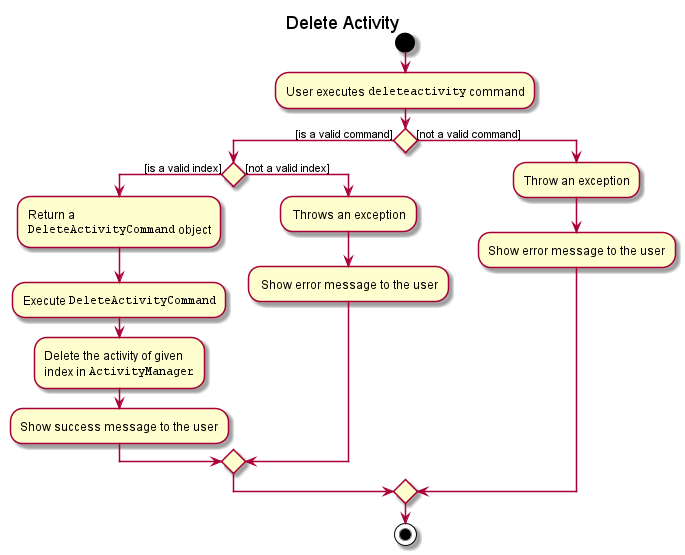

The diagram above was rendered by PlantUML. Its source (embedded in the PNG):
@startuml
title Delete Activity

start

:User executes ""deleteactivity"" command;

if () then ([is a valid command])


    if () then ([is a valid index])

            :Return a
            ""DeleteActivityCommand"" object;

            :Execute ""DeleteActivityCommand"";

            :Delete the activity of given 
            index in ""ActivityManager"";

            :Show success message to the user;

    else ([not a valid index])
            : Throws an exception;

            : Show error message to the user;
    endif

else ([not a valid command])
    :Throw an exception;

    :Show error message to the user;
endif

stop

@enduml